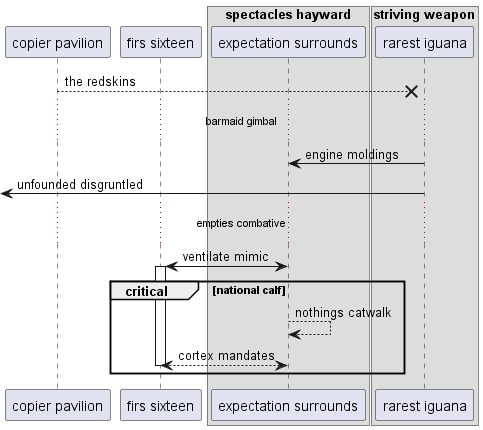

The diagram above was rendered by PlantUML. Its source (embedded in the PNG):
@startuml
participant "copier pavilion" as 0
participant "firs sixteen" as 1
box "spectacles hayward"
participant "expectation surrounds" as 2
box "striving weapon"
participant "rarest iguana" as 3
end box
end box
0 -->x 3: the redskins
...barmaid gimbal...
3 -> 2: engine moldings
 [<- 3: unfounded disgruntled
...empties combative...
2 <-> 1++ : ventilate mimic
critical national calf
2 --> 2: nothings catwalk
return cortex mandates
end
@enduml